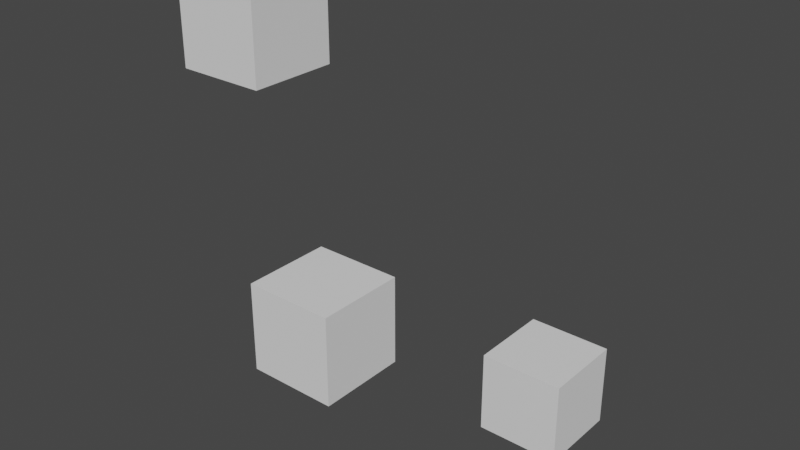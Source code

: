 # Source: Simple.blend  (saved by Blender 2.91.7; exported with 4.5.12 LTS)
import bpy
from mathutils import Matrix  # noqa: F401  (used for matrix-valued properties, if any)

bpy.ops.wm.read_factory_settings(use_empty=True)
scene = bpy.context.scene
scene.name = 'Scene'

# ---- collections
col_collection = bpy.data.collections.new('Collection'); scene.collection.children.link(col_collection)
col_rigidbodybones = bpy.data.collections.new('RigidBodyBones'); scene.collection.children.link(col_rigidbodybones)
col_rigidbodybones.hide_render = True
col_armature__container = bpy.data.collections.new('Armature [Container]'); col_rigidbodybones.children.link(col_armature__container)
col_armature__container.hide_render = True
col_armature__passives = bpy.data.collections.new('Armature [Passives]'); col_armature__container.children.link(col_armature__passives)
col_armature__passives.hide_render = True
col_armature__actives = bpy.data.collections.new('Armature [Actives]'); col_armature__container.children.link(col_armature__actives)
col_armature__actives.hide_render = True
col_armature__joints = bpy.data.collections.new('Armature [Joints]'); col_armature__container.children.link(col_armature__joints)
col_armature__joints.hide_render = True

# ---- world
world_world = bpy.data.worlds.new('World'); scene.world = world_world
world_world.use_nodes = True; world_world.node_tree.nodes.clear()
_N = world_world.node_tree.nodes; _L = world_world.node_tree.links
n0 = _N.new('ShaderNodeOutputWorld'); n0.name = 'World Output'; n0.location = (300, 300)
n1 = _N.new('ShaderNodeBackground'); n1.name = 'Background'; n1.location = (10, 300)
n1.inputs[0].default_value = (0.05088, 0.05088, 0.05088, 1.0)
_L.new(n1.outputs[0], n0.inputs[0])
n0.is_active_output = True
world_world.color = (0.05088, 0.05088, 0.05088)
world_world.use_sun_shadow = False
world_world.sun_shadow_jitter_overblur = 0.0

# ---- meshes
me_cube = bpy.data.meshes.new('Cube')
me_cube.from_pydata([(-0.1264, -0.1264, -0.1264), (-0.1264, -0.1264, 0.1264), (-0.1264, 0.1264, -0.1264), (-0.1264, 0.1264, 0.1264), (0.1264, -0.1264, -0.1264), (0.1264, -0.1264, 0.1264), (0.1264, 0.1264, -0.1264), (0.1264, 0.1264, 0.1264)], [], [(0, 1, 3, 2), (2, 3, 7, 6), (6, 7, 5, 4), (4, 5, 1, 0), (2, 6, 4, 0), (7, 3, 1, 5)])
_uv = me_cube.uv_layers.new(name='UVMap')
_uv.uv.foreach_set('vector', [0.375, 0.0, 0.625, 0.0, 0.625, 0.25, 0.375, 0.25, 0.375, 0.25, 0.625, 0.25, 0.625, 0.5, 0.375, 0.5, 0.375, 0.5, 0.625, 0.5, 0.625, 0.75, 0.375, 0.75, 0.375, 0.75, 0.625, 0.75, 0.625, 1.0, 0.375, 1.0, 0.125, 0.5, 0.375, 0.5, 0.375, 0.75, 0.125, 0.75, 0.625, 0.5, 0.875, 0.5, 0.875, 0.75, 0.625, 0.75])
me_cube.use_remesh_fix_poles = True
me_cube.use_remesh_preserve_attributes = False
me_cube.use_mirror_vertex_groups = False
me_cube.update()
me_cube_001 = bpy.data.meshes.new('Cube.001')
me_cube_001.from_pydata([(-0.1264, -0.1264, -0.1264), (-0.1264, -0.1264, 0.1264), (-0.1264, 0.1264, -0.1264), (-0.1264, 0.1264, 0.1264), (0.1264, -0.1264, -0.1264), (0.1264, -0.1264, 0.1264), (0.1264, 0.1264, -0.1264), (0.1264, 0.1264, 0.1264)], [], [(0, 1, 3, 2), (2, 3, 7, 6), (6, 7, 5, 4), (4, 5, 1, 0), (2, 6, 4, 0), (7, 3, 1, 5)])
_uv = me_cube_001.uv_layers.new(name='UVMap')
_uv.uv.foreach_set('vector', [0.375, 0.0, 0.625, 0.0, 0.625, 0.25, 0.375, 0.25, 0.375, 0.25, 0.625, 0.25, 0.625, 0.5, 0.375, 0.5, 0.375, 0.5, 0.625, 0.5, 0.625, 0.75, 0.375, 0.75, 0.375, 0.75, 0.625, 0.75, 0.625, 1.0, 0.375, 1.0, 0.125, 0.5, 0.375, 0.5, 0.375, 0.75, 0.125, 0.75, 0.625, 0.5, 0.875, 0.5, 0.875, 0.75, 0.625, 0.75])
me_cube_001.use_remesh_fix_poles = True
me_cube_001.use_remesh_preserve_attributes = False
me_cube_001.use_mirror_vertex_groups = False
me_cube_001.update()
me_cube_002 = bpy.data.meshes.new('Cube.002')
me_cube_002.from_pydata([(-0.1264, -0.1264, -0.1264), (-0.1264, -0.1264, 0.1264), (-0.1264, 0.1264, -0.1264), (-0.1264, 0.1264, 0.1264), (0.1264, -0.1264, -0.1264), (0.1264, -0.1264, 0.1264), (0.1264, 0.1264, -0.1264), (0.1264, 0.1264, 0.1264)], [], [(0, 1, 3, 2), (2, 3, 7, 6), (6, 7, 5, 4), (4, 5, 1, 0), (2, 6, 4, 0), (7, 3, 1, 5)])
_uv = me_cube_002.uv_layers.new(name='UVMap')
_uv.uv.foreach_set('vector', [0.375, 0.0, 0.625, 0.0, 0.625, 0.25, 0.375, 0.25, 0.375, 0.25, 0.625, 0.25, 0.625, 0.5, 0.375, 0.5, 0.375, 0.5, 0.625, 0.5, 0.625, 0.75, 0.375, 0.75, 0.375, 0.75, 0.625, 0.75, 0.625, 1.0, 0.375, 1.0, 0.125, 0.5, 0.375, 0.5, 0.375, 0.75, 0.125, 0.75, 0.625, 0.5, 0.875, 0.5, 0.875, 0.75, 0.625, 0.75])
me_cube_002.use_remesh_fix_poles = True
me_cube_002.use_remesh_preserve_attributes = False
me_cube_002.use_mirror_vertex_groups = False
me_cube_002.update()
me_bone__passive = bpy.data.meshes.new('Bone [Passive]')
me_bone__passive.from_pydata([(-0.1155, 0.1155, -0.5776), (-0.1155, 0.1155, 0.5776), (-0.1155, -0.1155, -0.5776), (-0.1155, -0.1155, 0.5776), (0.1155, 0.1155, -0.5776), (0.1155, 0.1155, 0.5776), (0.1155, -0.1155, -0.5776), (0.1155, -0.1155, 0.5776)], [], [(0, 1, 3, 2), (2, 3, 7, 6), (6, 7, 5, 4), (4, 5, 1, 0), (2, 6, 4, 0), (7, 3, 1, 5)])
me_bone__passive.use_remesh_fix_poles = True
me_bone__passive.use_remesh_preserve_attributes = False
me_bone__passive.use_mirror_vertex_groups = False
me_bone__passive.update()
me_bone_001__passive = bpy.data.meshes.new('Bone.001 [Passive]')
me_bone_001__passive.from_pydata([(-0.1052, 0.1052, -0.5261), (-0.1052, 0.1052, 0.5261), (-0.1052, -0.1052, -0.5261), (-0.1052, -0.1052, 0.5261), (0.1052, 0.1052, -0.5261), (0.1052, 0.1052, 0.5261), (0.1052, -0.1052, -0.5261), (0.1052, -0.1052, 0.5261)], [], [(0, 1, 3, 2), (2, 3, 7, 6), (6, 7, 5, 4), (4, 5, 1, 0), (2, 6, 4, 0), (7, 3, 1, 5)])
me_bone_001__passive.use_remesh_fix_poles = True
me_bone_001__passive.use_remesh_preserve_attributes = False
me_bone_001__passive.use_mirror_vertex_groups = False
me_bone_001__passive.update()
me_bone_002__active = bpy.data.meshes.new('Bone.002 [Active]')
me_bone_002__active.from_pydata([(-0.1117, 0.1117, -0.5585), (-0.1117, 0.1117, 0.5585), (-0.1117, -0.1117, -0.5585), (-0.1117, -0.1117, 0.5585), (0.1117, 0.1117, -0.5585), (0.1117, 0.1117, 0.5585), (0.1117, -0.1117, -0.5585), (0.1117, -0.1117, 0.5585)], [], [(0, 1, 3, 2), (2, 3, 7, 6), (6, 7, 5, 4), (4, 5, 1, 0), (2, 6, 4, 0), (7, 3, 1, 5)])
me_bone_002__active.use_remesh_fix_poles = True
me_bone_002__active.use_remesh_preserve_attributes = False
me_bone_002__active.use_mirror_vertex_groups = False
me_bone_002__active.update()
me_bone_003__active = bpy.data.meshes.new('Bone.003 [Active]')
me_bone_003__active.from_pydata([(-0.1313, 0.1313, -0.6563), (-0.1313, 0.1313, 0.6563), (-0.1313, -0.1313, -0.6563), (-0.1313, -0.1313, 0.6563), (0.1313, 0.1313, -0.6563), (0.1313, 0.1313, 0.6563), (0.1313, -0.1313, -0.6563), (0.1313, -0.1313, 0.6563)], [], [(0, 1, 3, 2), (2, 3, 7, 6), (6, 7, 5, 4), (4, 5, 1, 0), (2, 6, 4, 0), (7, 3, 1, 5)])
me_bone_003__active.use_remesh_fix_poles = True
me_bone_003__active.use_remesh_preserve_attributes = False
me_bone_003__active.use_mirror_vertex_groups = False
me_bone_003__active.update()
me_bone_004__active = bpy.data.meshes.new('Bone.004 [Active]')
me_bone_004__active.from_pydata([(-0.1227, 0.1227, -0.6134), (-0.1227, 0.1227, 0.6134), (-0.1227, -0.1227, -0.6134), (-0.1227, -0.1227, 0.6134), (0.1227, 0.1227, -0.6134), (0.1227, 0.1227, 0.6134), (0.1227, -0.1227, -0.6134), (0.1227, -0.1227, 0.6134)], [], [(0, 1, 3, 2), (2, 3, 7, 6), (6, 7, 5, 4), (4, 5, 1, 0), (2, 6, 4, 0), (7, 3, 1, 5)])
me_bone_004__active.use_remesh_fix_poles = True
me_bone_004__active.use_remesh_preserve_attributes = False
me_bone_004__active.use_mirror_vertex_groups = False
me_bone_004__active.update()
arm_armature = bpy.data.armatures.new('Armature')  # bones are not reproduced

# ---- objects
ob_armature = bpy.data.objects.new('Armature', arm_armature)
ob_cube = bpy.data.objects.new('Cube', me_cube)
ob_cube_001 = bpy.data.objects.new('Cube.001', me_cube_001)
ob_cube_002 = bpy.data.objects.new('Cube.002', me_cube_002)
ob_bone__passive = bpy.data.objects.new('Bone [Passive]', me_bone__passive)
ob_bone_001__passive = bpy.data.objects.new('Bone.001 [Passive]', me_bone_001__passive)
ob_bone_002__active = bpy.data.objects.new('Bone.002 [Active]', me_bone_002__active)
ob_bone_003__active = bpy.data.objects.new('Bone.003 [Active]', me_bone_003__active)
ob_bone_004__active = bpy.data.objects.new('Bone.004 [Active]', me_bone_004__active)
ob_bone_002__head = bpy.data.objects.new('Bone.002 [Head]', None)
ob_bone_003__head = bpy.data.objects.new('Bone.003 [Head]', None)
ob_bone_004__head = bpy.data.objects.new('Bone.004 [Head]', None)

# ---- transforms, parenting, visibility, modifiers, constraints
ob_armature.location = (0.0, 0.0, 0.0)
ob_armature.lineart.crease_threshold = 0.0
ob_cube.location = (-0.2516, 1.211, 0.9434)
ob_cube.lineart.crease_threshold = 0.0
ob_cube_001.location = (0.04255, 1.115, 0.2231)
ob_cube_001.lineart.crease_threshold = 0.0
ob_cube_002.location = (0.3355, 1.713, -0.1705)
ob_cube_002.lineart.crease_threshold = 0.0
ob_bone__passive.parent = ob_armature
ob_bone__passive.location = (0.0, -0.5776, 0.0)
ob_bone__passive.rotation_euler = (1.571, -0.0, 0.0)
ob_bone__passive.hide_render = True
ob_bone__passive.display_type = 'BOUNDS'
ob_bone__passive.show_bounds = True
ob_bone__passive.show_in_front = True
ob_bone__passive.display.show_shadows = False
ob_bone__passive.lineart.crease_threshold = 0.0
ob_bone_001__passive.parent = ob_armature
ob_bone_001__passive.location = (0.0, -0.5261, 0.0)
ob_bone_001__passive.rotation_euler = (1.571, -0.0, 0.0)
ob_bone_001__passive.hide_render = True
ob_bone_001__passive.display_type = 'BOUNDS'
ob_bone_001__passive.show_bounds = True
ob_bone_001__passive.show_in_front = True
ob_bone_001__passive.display.show_shadows = False
ob_bone_001__passive.lineart.crease_threshold = 0.0
ob_bone_002__active.parent = ob_armature
ob_bone_002__active.location = (-0.1618, 0.9524, 2.156)
ob_bone_002__active.rotation_euler = (1.571, 7.451e-09, 0.2939)
ob_bone_002__active.hide_render = True
ob_bone_002__active.display_type = 'BOUNDS'
ob_bone_002__active.show_bounds = True
ob_bone_002__active.show_in_front = True
ob_bone_002__active.display.show_shadows = False
ob_bone_002__active.lineart.crease_threshold = 0.0
ob_bone_003__active.parent = ob_armature
ob_bone_003__active.location = (-0.3486, 1.979, 1.723)
ob_bone_003__active.rotation_euler = (0.8493, 0.02675, 0.02727)
ob_bone_003__active.hide_render = True
ob_bone_003__active.display_type = 'BOUNDS'
ob_bone_003__active.show_bounds = True
ob_bone_003__active.show_in_front = True
ob_bone_003__active.display.show_shadows = False
ob_bone_003__active.lineart.crease_threshold = 0.0
ob_bone_004__active.parent = ob_armature
ob_bone_004__active.location = (-0.1309, 2.694, 0.7719)
ob_bone_004__active.rotation_euler = (0.4352, -0.375, -0.1615)
ob_bone_004__active.hide_render = True
ob_bone_004__active.display_type = 'BOUNDS'
ob_bone_004__active.show_bounds = True
ob_bone_004__active.show_in_front = True
ob_bone_004__active.display.show_shadows = False
ob_bone_004__active.lineart.crease_threshold = 0.0
ob_bone_002__head.parent = ob_armature
ob_bone_002__head.location = (0.0, 0.4179, 2.156)
ob_bone_002__head.rotation_euler = (-2.98e-08, 7.451e-09, 0.2939)
ob_bone_002__head.empty_display_size = 0.0001
ob_bone_002__head.hide_render = True
ob_bone_002__head.lineart.crease_threshold = 0.0
ob_bone_003__head.parent = ob_armature
ob_bone_003__head.location = (-0.3235, 1.487, 2.156)
ob_bone_003__head.rotation_euler = (-0.7215, 0.02675, 0.02727)
ob_bone_003__head.empty_display_size = 0.0001
ob_bone_003__head.hide_render = True
ob_bone_003__head.lineart.crease_threshold = 0.0
ob_bone_004__head.parent = ob_armature
ob_bone_004__head.location = (-0.3736, 2.471, 1.29)
ob_bone_004__head.rotation_euler = (-1.136, -0.375, -0.1615)
ob_bone_004__head.empty_display_size = 0.0001
ob_bone_004__head.hide_render = True
ob_bone_004__head.lineart.crease_threshold = 0.0

# ---- collection membership
col_collection.objects.link(ob_armature)
col_collection.objects.link(ob_cube)
col_collection.objects.link(ob_cube_001)
col_collection.objects.link(ob_cube_002)
col_armature__passives.objects.link(ob_bone__passive)
col_armature__passives.objects.link(ob_bone_001__passive)
col_armature__actives.objects.link(ob_bone_002__active)
col_armature__actives.objects.link(ob_bone_003__active)
col_armature__actives.objects.link(ob_bone_004__active)
col_armature__joints.objects.link(ob_bone_002__head)
col_armature__joints.objects.link(ob_bone_003__head)
col_armature__joints.objects.link(ob_bone_004__head)

# ---- scene / render settings (as saved in the file)
scene.frame_start = 1; scene.frame_end = 250; scene.frame_set(1)
scene.render.engine = 'BLENDER_EEVEE_NEXT'
scene.cycles.use_denoising = False
scene.cycles.samples = 128
scene.cycles.sampling_pattern = 'TABULATED_SOBOL'
scene.cycles.use_adaptive_sampling = False
scene.cycles.use_light_tree = False
scene.view_settings.view_transform = 'Filmic'
bpy.context.view_layer.update()

# ---- added for rendering (the .blend has no active camera and no usable light): camera, sun
cam_auto = bpy.data.cameras.new('AutoCamera')
cam_auto.lens = 50.0
cam_auto.sensor_width = 36.0
cam_auto.clip_end = 1000.0
ob_auto_camera = bpy.data.objects.new('AutoCamera', cam_auto)
scene.collection.objects.link(ob_auto_camera)
ob_auto_camera.location = (1.72208, -0.602522, 1.73059)
ob_auto_camera.rotation_euler = (1.09748, -7.21219e-08, 0.694738)
scene.camera = ob_auto_camera
light_auto_sun = bpy.data.lights.new('AutoSun', 'SUN')
light_auto_sun.energy = 3.0
light_auto_sun.angle = 0.0523599
ob_auto_sun = bpy.data.objects.new('AutoSun', light_auto_sun)
scene.collection.objects.link(ob_auto_sun)
ob_auto_sun.rotation_euler = (0.872665, 0.174533, 0.523599)
bpy.context.view_layer.update()
